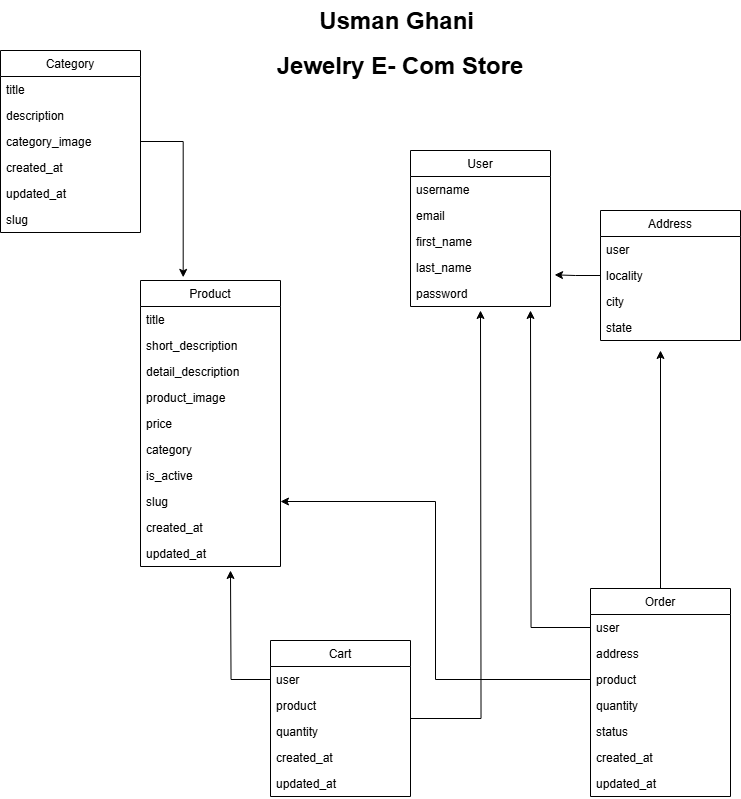

The diagram above was exported from draw.io. Its source (the exported page's mxGraphModel, read from the mxfile embedded in the PNG):
<mxGraphModel dx="611" dy="323" grid="1" gridSize="10" guides="1" tooltips="1" connect="1" arrows="1" fold="1" page="1" pageScale="1" pageWidth="850" pageHeight="1100" math="0" shadow="0">
  <root>
    <mxCell id="0" />
    <mxCell id="1" parent="0" />
    <mxCell id="2" value="Category" style="swimlane;fontStyle=0;childLayout=stackLayout;horizontal=1;startSize=26;fillColor=none;horizontalStack=0;resizeParent=1;resizeParentMax=0;resizeLast=0;collapsible=1;marginBottom=0;" parent="1" vertex="1">
      <mxGeometry x="30" y="50" width="140" height="182" as="geometry" />
    </mxCell>
    <mxCell id="3" value="title" style="text;strokeColor=none;fillColor=none;align=left;verticalAlign=top;spacingLeft=4;spacingRight=4;overflow=hidden;rotatable=0;points=[[0,0.5],[1,0.5]];portConstraint=eastwest;" parent="2" vertex="1">
      <mxGeometry y="26" width="140" height="26" as="geometry" />
    </mxCell>
    <mxCell id="4" value="description" style="text;strokeColor=none;fillColor=none;align=left;verticalAlign=top;spacingLeft=4;spacingRight=4;overflow=hidden;rotatable=0;points=[[0,0.5],[1,0.5]];portConstraint=eastwest;" parent="2" vertex="1">
      <mxGeometry y="52" width="140" height="26" as="geometry" />
    </mxCell>
    <mxCell id="5" value="category_image" style="text;strokeColor=none;fillColor=none;align=left;verticalAlign=top;spacingLeft=4;spacingRight=4;overflow=hidden;rotatable=0;points=[[0,0.5],[1,0.5]];portConstraint=eastwest;" parent="2" vertex="1">
      <mxGeometry y="78" width="140" height="26" as="geometry" />
    </mxCell>
    <mxCell id="7" value="created_at" style="text;strokeColor=none;fillColor=none;align=left;verticalAlign=top;spacingLeft=4;spacingRight=4;overflow=hidden;rotatable=0;points=[[0,0.5],[1,0.5]];portConstraint=eastwest;" parent="2" vertex="1">
      <mxGeometry y="104" width="140" height="26" as="geometry" />
    </mxCell>
    <mxCell id="8" value="updated_at" style="text;strokeColor=none;fillColor=none;align=left;verticalAlign=top;spacingLeft=4;spacingRight=4;overflow=hidden;rotatable=0;points=[[0,0.5],[1,0.5]];portConstraint=eastwest;" parent="2" vertex="1">
      <mxGeometry y="130" width="140" height="26" as="geometry" />
    </mxCell>
    <mxCell id="26" value="slug" style="text;strokeColor=none;fillColor=none;align=left;verticalAlign=top;spacingLeft=4;spacingRight=4;overflow=hidden;rotatable=0;points=[[0,0.5],[1,0.5]];portConstraint=eastwest;" parent="2" vertex="1">
      <mxGeometry y="156" width="140" height="26" as="geometry" />
    </mxCell>
    <mxCell id="15" value="Product" style="swimlane;fontStyle=0;childLayout=stackLayout;horizontal=1;startSize=26;fillColor=none;horizontalStack=0;resizeParent=1;resizeParentMax=0;resizeLast=0;collapsible=1;marginBottom=0;" parent="1" vertex="1">
      <mxGeometry x="170" y="280" width="140" height="286" as="geometry" />
    </mxCell>
    <mxCell id="16" value="title" style="text;strokeColor=none;fillColor=none;align=left;verticalAlign=top;spacingLeft=4;spacingRight=4;overflow=hidden;rotatable=0;points=[[0,0.5],[1,0.5]];portConstraint=eastwest;" parent="15" vertex="1">
      <mxGeometry y="26" width="140" height="26" as="geometry" />
    </mxCell>
    <mxCell id="17" value="short_description" style="text;strokeColor=none;fillColor=none;align=left;verticalAlign=top;spacingLeft=4;spacingRight=4;overflow=hidden;rotatable=0;points=[[0,0.5],[1,0.5]];portConstraint=eastwest;" parent="15" vertex="1">
      <mxGeometry y="52" width="140" height="26" as="geometry" />
    </mxCell>
    <mxCell id="18" value="detail_description" style="text;strokeColor=none;fillColor=none;align=left;verticalAlign=top;spacingLeft=4;spacingRight=4;overflow=hidden;rotatable=0;points=[[0,0.5],[1,0.5]];portConstraint=eastwest;" parent="15" vertex="1">
      <mxGeometry y="78" width="140" height="26" as="geometry" />
    </mxCell>
    <mxCell id="19" value="product_image" style="text;strokeColor=none;fillColor=none;align=left;verticalAlign=top;spacingLeft=4;spacingRight=4;overflow=hidden;rotatable=0;points=[[0,0.5],[1,0.5]];portConstraint=eastwest;" parent="15" vertex="1">
      <mxGeometry y="104" width="140" height="26" as="geometry" />
    </mxCell>
    <mxCell id="20" value="price" style="text;strokeColor=none;fillColor=none;align=left;verticalAlign=top;spacingLeft=4;spacingRight=4;overflow=hidden;rotatable=0;points=[[0,0.5],[1,0.5]];portConstraint=eastwest;" parent="15" vertex="1">
      <mxGeometry y="130" width="140" height="26" as="geometry" />
    </mxCell>
    <mxCell id="21" value="category" style="text;strokeColor=none;fillColor=none;align=left;verticalAlign=top;spacingLeft=4;spacingRight=4;overflow=hidden;rotatable=0;points=[[0,0.5],[1,0.5]];portConstraint=eastwest;" parent="15" vertex="1">
      <mxGeometry y="156" width="140" height="26" as="geometry" />
    </mxCell>
    <mxCell id="22" value="is_active" style="text;strokeColor=none;fillColor=none;align=left;verticalAlign=top;spacingLeft=4;spacingRight=4;overflow=hidden;rotatable=0;points=[[0,0.5],[1,0.5]];portConstraint=eastwest;" parent="15" vertex="1">
      <mxGeometry y="182" width="140" height="26" as="geometry" />
    </mxCell>
    <mxCell id="23" value="slug" style="text;strokeColor=none;fillColor=none;align=left;verticalAlign=top;spacingLeft=4;spacingRight=4;overflow=hidden;rotatable=0;points=[[0,0.5],[1,0.5]];portConstraint=eastwest;" parent="15" vertex="1">
      <mxGeometry y="208" width="140" height="26" as="geometry" />
    </mxCell>
    <mxCell id="24" value="created_at" style="text;strokeColor=none;fillColor=none;align=left;verticalAlign=top;spacingLeft=4;spacingRight=4;overflow=hidden;rotatable=0;points=[[0,0.5],[1,0.5]];portConstraint=eastwest;" parent="15" vertex="1">
      <mxGeometry y="234" width="140" height="26" as="geometry" />
    </mxCell>
    <mxCell id="25" value="updated_at" style="text;strokeColor=none;fillColor=none;align=left;verticalAlign=top;spacingLeft=4;spacingRight=4;overflow=hidden;rotatable=0;points=[[0,0.5],[1,0.5]];portConstraint=eastwest;" parent="15" vertex="1">
      <mxGeometry y="260" width="140" height="26" as="geometry" />
    </mxCell>
    <mxCell id="60" style="edgeStyle=orthogonalEdgeStyle;rounded=0;orthogonalLoop=1;jettySize=auto;html=1;" parent="1" source="28" edge="1">
      <mxGeometry relative="1" as="geometry">
        <mxPoint x="510" y="310" as="targetPoint" />
      </mxGeometry>
    </mxCell>
    <mxCell id="28" value="Cart" style="swimlane;fontStyle=0;childLayout=stackLayout;horizontal=1;startSize=26;fillColor=none;horizontalStack=0;resizeParent=1;resizeParentMax=0;resizeLast=0;collapsible=1;marginBottom=0;" parent="1" vertex="1">
      <mxGeometry x="300" y="640" width="140" height="156" as="geometry" />
    </mxCell>
    <mxCell id="29" value="user" style="text;strokeColor=none;fillColor=none;align=left;verticalAlign=top;spacingLeft=4;spacingRight=4;overflow=hidden;rotatable=0;points=[[0,0.5],[1,0.5]];portConstraint=eastwest;" parent="28" vertex="1">
      <mxGeometry y="26" width="140" height="26" as="geometry" />
    </mxCell>
    <mxCell id="30" value="product" style="text;strokeColor=none;fillColor=none;align=left;verticalAlign=top;spacingLeft=4;spacingRight=4;overflow=hidden;rotatable=0;points=[[0,0.5],[1,0.5]];portConstraint=eastwest;" parent="28" vertex="1">
      <mxGeometry y="52" width="140" height="26" as="geometry" />
    </mxCell>
    <mxCell id="31" value="quantity" style="text;strokeColor=none;fillColor=none;align=left;verticalAlign=top;spacingLeft=4;spacingRight=4;overflow=hidden;rotatable=0;points=[[0,0.5],[1,0.5]];portConstraint=eastwest;" parent="28" vertex="1">
      <mxGeometry y="78" width="140" height="26" as="geometry" />
    </mxCell>
    <mxCell id="32" value="created_at" style="text;strokeColor=none;fillColor=none;align=left;verticalAlign=top;spacingLeft=4;spacingRight=4;overflow=hidden;rotatable=0;points=[[0,0.5],[1,0.5]];portConstraint=eastwest;" parent="28" vertex="1">
      <mxGeometry y="104" width="140" height="26" as="geometry" />
    </mxCell>
    <mxCell id="33" value="updated_at" style="text;strokeColor=none;fillColor=none;align=left;verticalAlign=top;spacingLeft=4;spacingRight=4;overflow=hidden;rotatable=0;points=[[0,0.5],[1,0.5]];portConstraint=eastwest;" parent="28" vertex="1">
      <mxGeometry y="130" width="140" height="26" as="geometry" />
    </mxCell>
    <mxCell id="62" style="edgeStyle=orthogonalEdgeStyle;rounded=0;orthogonalLoop=1;jettySize=auto;html=1;" parent="1" source="34" edge="1">
      <mxGeometry relative="1" as="geometry">
        <mxPoint x="690" y="350" as="targetPoint" />
      </mxGeometry>
    </mxCell>
    <mxCell id="34" value="Order" style="swimlane;fontStyle=0;childLayout=stackLayout;horizontal=1;startSize=26;fillColor=none;horizontalStack=0;resizeParent=1;resizeParentMax=0;resizeLast=0;collapsible=1;marginBottom=0;" parent="1" vertex="1">
      <mxGeometry x="620" y="588" width="140" height="208" as="geometry" />
    </mxCell>
    <mxCell id="35" value="user" style="text;strokeColor=none;fillColor=none;align=left;verticalAlign=top;spacingLeft=4;spacingRight=4;overflow=hidden;rotatable=0;points=[[0,0.5],[1,0.5]];portConstraint=eastwest;" parent="34" vertex="1">
      <mxGeometry y="26" width="140" height="26" as="geometry" />
    </mxCell>
    <mxCell id="36" value="address" style="text;strokeColor=none;fillColor=none;align=left;verticalAlign=top;spacingLeft=4;spacingRight=4;overflow=hidden;rotatable=0;points=[[0,0.5],[1,0.5]];portConstraint=eastwest;" parent="34" vertex="1">
      <mxGeometry y="52" width="140" height="26" as="geometry" />
    </mxCell>
    <mxCell id="37" value="product" style="text;strokeColor=none;fillColor=none;align=left;verticalAlign=top;spacingLeft=4;spacingRight=4;overflow=hidden;rotatable=0;points=[[0,0.5],[1,0.5]];portConstraint=eastwest;" parent="34" vertex="1">
      <mxGeometry y="78" width="140" height="26" as="geometry" />
    </mxCell>
    <mxCell id="38" value="quantity" style="text;strokeColor=none;fillColor=none;align=left;verticalAlign=top;spacingLeft=4;spacingRight=4;overflow=hidden;rotatable=0;points=[[0,0.5],[1,0.5]];portConstraint=eastwest;" parent="34" vertex="1">
      <mxGeometry y="104" width="140" height="26" as="geometry" />
    </mxCell>
    <mxCell id="39" value="status" style="text;strokeColor=none;fillColor=none;align=left;verticalAlign=top;spacingLeft=4;spacingRight=4;overflow=hidden;rotatable=0;points=[[0,0.5],[1,0.5]];portConstraint=eastwest;" parent="34" vertex="1">
      <mxGeometry y="130" width="140" height="26" as="geometry" />
    </mxCell>
    <mxCell id="40" value="created_at" style="text;strokeColor=none;fillColor=none;align=left;verticalAlign=top;spacingLeft=4;spacingRight=4;overflow=hidden;rotatable=0;points=[[0,0.5],[1,0.5]];portConstraint=eastwest;" parent="34" vertex="1">
      <mxGeometry y="156" width="140" height="26" as="geometry" />
    </mxCell>
    <mxCell id="41" value="updated_at" style="text;strokeColor=none;fillColor=none;align=left;verticalAlign=top;spacingLeft=4;spacingRight=4;overflow=hidden;rotatable=0;points=[[0,0.5],[1,0.5]];portConstraint=eastwest;" parent="34" vertex="1">
      <mxGeometry y="182" width="140" height="26" as="geometry" />
    </mxCell>
    <mxCell id="42" value="User" style="swimlane;fontStyle=0;childLayout=stackLayout;horizontal=1;startSize=26;fillColor=none;horizontalStack=0;resizeParent=1;resizeParentMax=0;resizeLast=0;collapsible=1;marginBottom=0;" parent="1" vertex="1">
      <mxGeometry x="440" y="150" width="140" height="156" as="geometry" />
    </mxCell>
    <mxCell id="43" value="username" style="text;strokeColor=none;fillColor=none;align=left;verticalAlign=top;spacingLeft=4;spacingRight=4;overflow=hidden;rotatable=0;points=[[0,0.5],[1,0.5]];portConstraint=eastwest;" parent="42" vertex="1">
      <mxGeometry y="26" width="140" height="26" as="geometry" />
    </mxCell>
    <mxCell id="44" value="email" style="text;strokeColor=none;fillColor=none;align=left;verticalAlign=top;spacingLeft=4;spacingRight=4;overflow=hidden;rotatable=0;points=[[0,0.5],[1,0.5]];portConstraint=eastwest;" parent="42" vertex="1">
      <mxGeometry y="52" width="140" height="26" as="geometry" />
    </mxCell>
    <mxCell id="45" value="first_name" style="text;strokeColor=none;fillColor=none;align=left;verticalAlign=top;spacingLeft=4;spacingRight=4;overflow=hidden;rotatable=0;points=[[0,0.5],[1,0.5]];portConstraint=eastwest;" parent="42" vertex="1">
      <mxGeometry y="78" width="140" height="26" as="geometry" />
    </mxCell>
    <mxCell id="50" value="last_name" style="text;strokeColor=none;fillColor=none;align=left;verticalAlign=top;spacingLeft=4;spacingRight=4;overflow=hidden;rotatable=0;points=[[0,0.5],[1,0.5]];portConstraint=eastwest;" parent="42" vertex="1">
      <mxGeometry y="104" width="140" height="26" as="geometry" />
    </mxCell>
    <mxCell id="52" value="password" style="text;strokeColor=none;fillColor=none;align=left;verticalAlign=top;spacingLeft=4;spacingRight=4;overflow=hidden;rotatable=0;points=[[0,0.5],[1,0.5]];portConstraint=eastwest;" parent="42" vertex="1">
      <mxGeometry y="130" width="140" height="26" as="geometry" />
    </mxCell>
    <mxCell id="63" style="edgeStyle=orthogonalEdgeStyle;rounded=0;orthogonalLoop=1;jettySize=auto;html=1;entryX=1.029;entryY=0.783;entryDx=0;entryDy=0;entryPerimeter=0;" parent="1" source="53" target="50" edge="1">
      <mxGeometry relative="1" as="geometry">
        <mxPoint x="600" y="425.0000000000001" as="targetPoint" />
      </mxGeometry>
    </mxCell>
    <mxCell id="53" value="Address" style="swimlane;fontStyle=0;childLayout=stackLayout;horizontal=1;startSize=26;fillColor=none;horizontalStack=0;resizeParent=1;resizeParentMax=0;resizeLast=0;collapsible=1;marginBottom=0;" parent="1" vertex="1">
      <mxGeometry x="630" y="210" width="140" height="130" as="geometry" />
    </mxCell>
    <mxCell id="54" value="user" style="text;strokeColor=none;fillColor=none;align=left;verticalAlign=top;spacingLeft=4;spacingRight=4;overflow=hidden;rotatable=0;points=[[0,0.5],[1,0.5]];portConstraint=eastwest;" parent="53" vertex="1">
      <mxGeometry y="26" width="140" height="26" as="geometry" />
    </mxCell>
    <mxCell id="55" value="locality" style="text;strokeColor=none;fillColor=none;align=left;verticalAlign=top;spacingLeft=4;spacingRight=4;overflow=hidden;rotatable=0;points=[[0,0.5],[1,0.5]];portConstraint=eastwest;" parent="53" vertex="1">
      <mxGeometry y="52" width="140" height="26" as="geometry" />
    </mxCell>
    <mxCell id="56" value="city" style="text;strokeColor=none;fillColor=none;align=left;verticalAlign=top;spacingLeft=4;spacingRight=4;overflow=hidden;rotatable=0;points=[[0,0.5],[1,0.5]];portConstraint=eastwest;" parent="53" vertex="1">
      <mxGeometry y="78" width="140" height="26" as="geometry" />
    </mxCell>
    <mxCell id="57" value="state" style="text;strokeColor=none;fillColor=none;align=left;verticalAlign=top;spacingLeft=4;spacingRight=4;overflow=hidden;rotatable=0;points=[[0,0.5],[1,0.5]];portConstraint=eastwest;" parent="53" vertex="1">
      <mxGeometry y="104" width="140" height="26" as="geometry" />
    </mxCell>
    <mxCell id="59" style="edgeStyle=orthogonalEdgeStyle;rounded=0;orthogonalLoop=1;jettySize=auto;html=1;" parent="1" source="29" edge="1">
      <mxGeometry relative="1" as="geometry">
        <mxPoint x="260" y="570" as="targetPoint" />
      </mxGeometry>
    </mxCell>
    <mxCell id="61" style="edgeStyle=orthogonalEdgeStyle;rounded=0;orthogonalLoop=1;jettySize=auto;html=1;" parent="1" source="35" edge="1">
      <mxGeometry relative="1" as="geometry">
        <mxPoint x="560" y="310" as="targetPoint" />
      </mxGeometry>
    </mxCell>
    <mxCell id="64" style="edgeStyle=orthogonalEdgeStyle;rounded=0;orthogonalLoop=1;jettySize=auto;html=1;entryX=1;entryY=0.5;entryDx=0;entryDy=0;" parent="1" source="37" target="23" edge="1">
      <mxGeometry relative="1" as="geometry" />
    </mxCell>
    <mxCell id="66" style="edgeStyle=orthogonalEdgeStyle;rounded=0;orthogonalLoop=1;jettySize=auto;html=1;entryX=0.305;entryY=-0.011;entryDx=0;entryDy=0;entryPerimeter=0;" parent="1" source="5" target="15" edge="1">
      <mxGeometry relative="1" as="geometry" />
    </mxCell>
    <mxCell id="mgKmUw6w2Wr0A7S3tzPh-66" value="&lt;h1 style=&quot;margin-top: 0px;&quot;&gt;Usman Ghani&amp;nbsp;&lt;/h1&gt;&lt;h1 style=&quot;margin-top: 0px;&quot;&gt;Jewelry E- Com Store&lt;/h1&gt;" style="text;html=1;whiteSpace=wrap;overflow=hidden;rounded=0;align=center;" vertex="1" parent="1">
      <mxGeometry x="270" width="320" height="120" as="geometry" />
    </mxCell>
  </root>
</mxGraphModel>